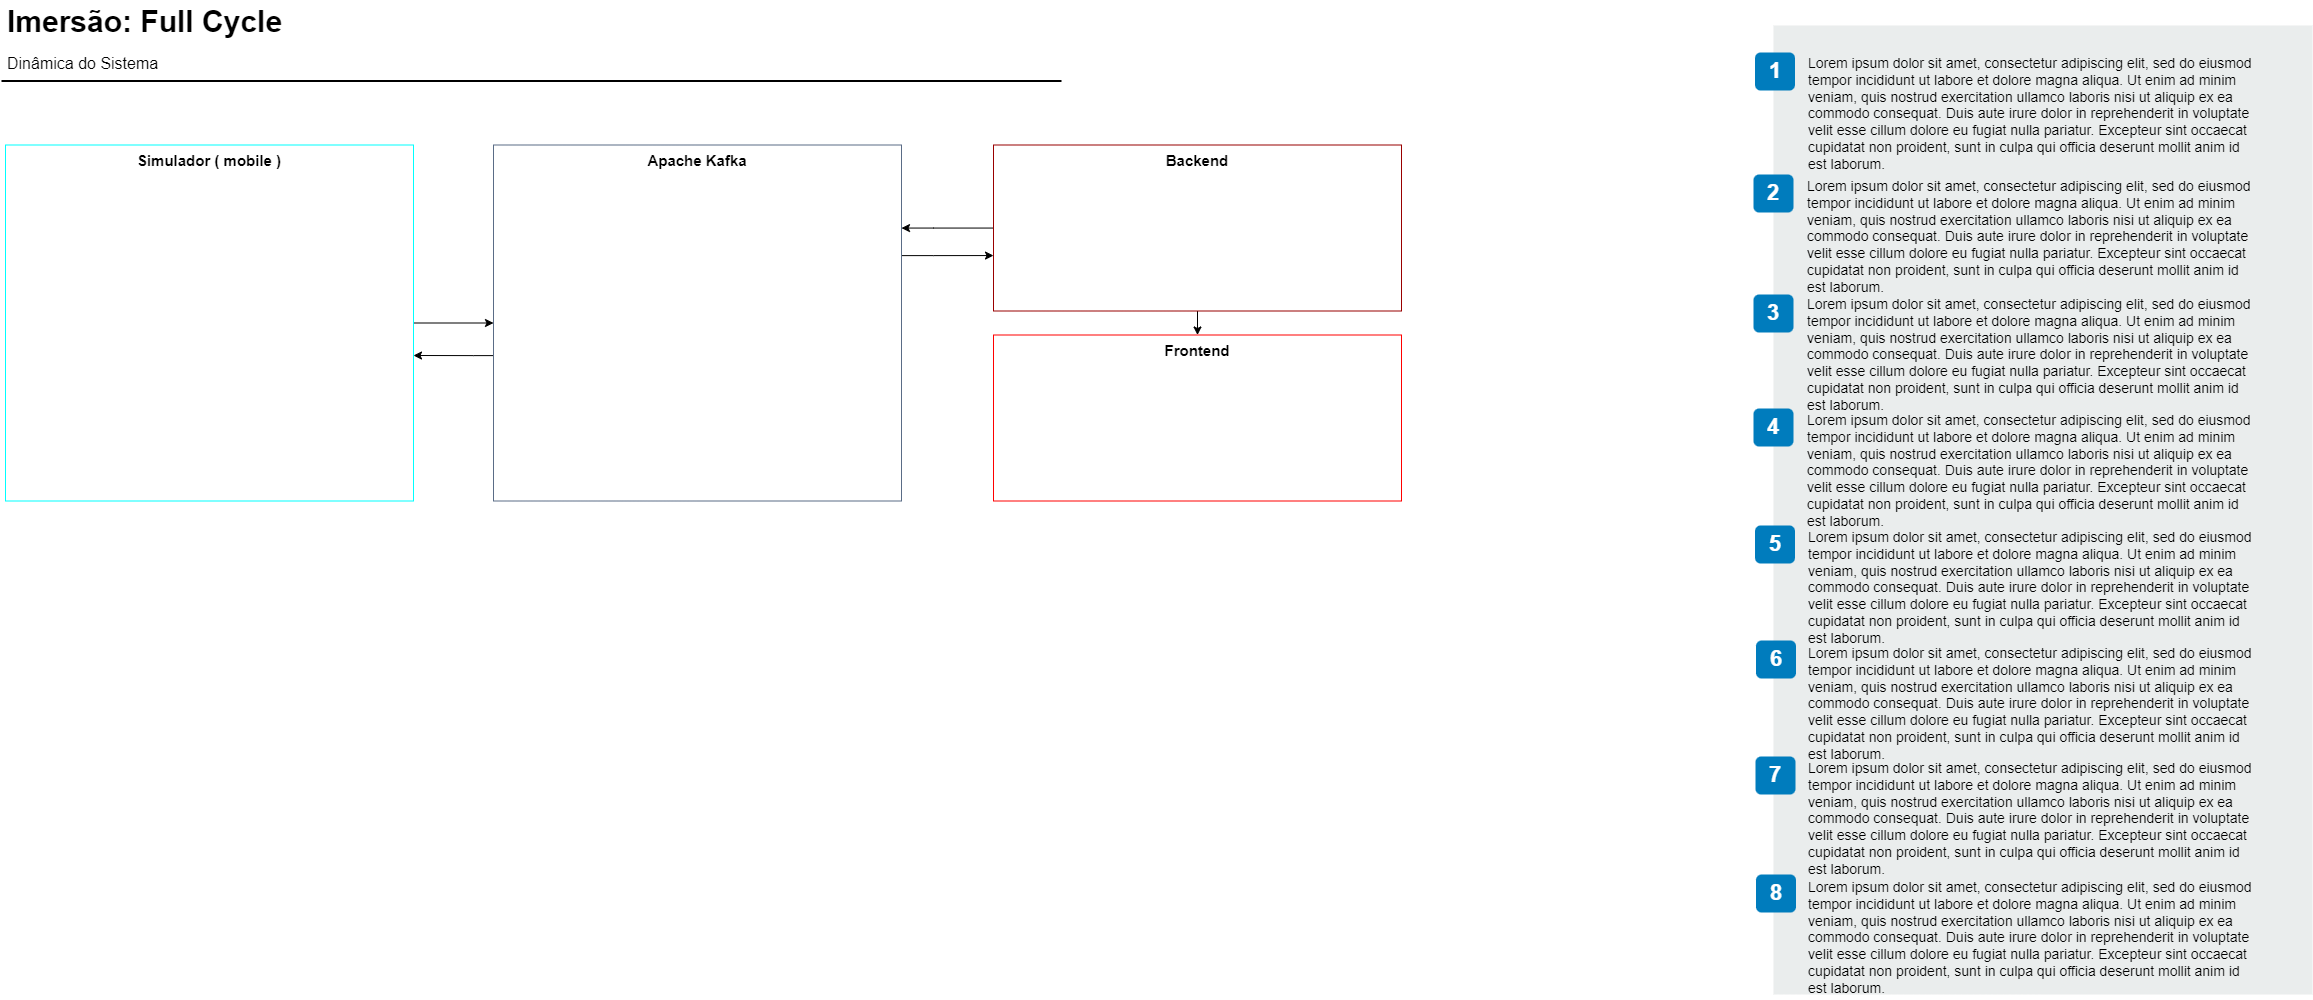

The diagram above was exported from draw.io. Its source (the exported page's mxGraphModel, read from the mxfile embedded in the PNG):
<mxGraphModel dx="1738" dy="969" grid="1" gridSize="10" guides="1" tooltips="1" connect="1" arrows="1" fold="1" page="1" pageScale="1" pageWidth="827" pageHeight="1169" math="0" shadow="0">
  <root>
    <mxCell id="0" />
    <mxCell id="1" parent="0" />
    <mxCell id="-QjtrjUzRDEMRZ5MF8oH-47" value="Imersão: Full Cycle" style="text;html=1;resizable=0;points=[];autosize=1;align=left;verticalAlign=top;spacingTop=-4;fontSize=30;fontStyle=1" parent="1" vertex="1">
      <mxGeometry x="12" y="65.5" width="290" height="40" as="geometry" />
    </mxCell>
    <mxCell id="-QjtrjUzRDEMRZ5MF8oH-48" value="Dinâmica do Sistema" style="text;html=1;resizable=0;points=[];autosize=1;align=left;verticalAlign=top;spacingTop=-4;fontSize=16" parent="1" vertex="1">
      <mxGeometry x="12" y="115.5" width="170" height="20" as="geometry" />
    </mxCell>
    <mxCell id="SCVMTBWpLvtzJIhz15lM-1" value="" style="line;strokeWidth=2;html=1;fontSize=14;" parent="1" vertex="1">
      <mxGeometry x="8" y="140.5" width="1060" height="10" as="geometry" />
    </mxCell>
    <mxCell id="7OVz4w7n9kzEPWy-4BBC-3" value="" style="rounded=0;whiteSpace=wrap;html=1;fillColor=#EAEDED;fontSize=22;fontColor=#FFFFFF;strokeColor=none;labelBackgroundColor=none;" parent="1" vertex="1">
      <mxGeometry x="1780" y="90" width="539" height="969" as="geometry" />
    </mxCell>
    <mxCell id="7OVz4w7n9kzEPWy-4BBC-4" value="1" style="rounded=1;whiteSpace=wrap;html=1;fillColor=#007CBD;strokeColor=none;fontColor=#FFFFFF;fontStyle=1;fontSize=22;labelBackgroundColor=none;" parent="1" vertex="1">
      <mxGeometry x="1761.5" y="117" width="40" height="38" as="geometry" />
    </mxCell>
    <mxCell id="7OVz4w7n9kzEPWy-4BBC-5" value="2" style="rounded=1;whiteSpace=wrap;html=1;fillColor=#007CBD;strokeColor=none;fontColor=#FFFFFF;fontStyle=1;fontSize=22;labelBackgroundColor=none;" parent="1" vertex="1">
      <mxGeometry x="1760" y="239" width="40" height="38" as="geometry" />
    </mxCell>
    <mxCell id="7OVz4w7n9kzEPWy-4BBC-6" value="3" style="rounded=1;whiteSpace=wrap;html=1;fillColor=#007CBD;strokeColor=none;fontColor=#FFFFFF;fontStyle=1;fontSize=22;labelBackgroundColor=none;" parent="1" vertex="1">
      <mxGeometry x="1760" y="359" width="40" height="38" as="geometry" />
    </mxCell>
    <mxCell id="7OVz4w7n9kzEPWy-4BBC-7" value="4" style="rounded=1;whiteSpace=wrap;html=1;fillColor=#007CBD;strokeColor=none;fontColor=#FFFFFF;fontStyle=1;fontSize=22;labelBackgroundColor=none;" parent="1" vertex="1">
      <mxGeometry x="1760" y="473" width="40" height="38" as="geometry" />
    </mxCell>
    <mxCell id="7OVz4w7n9kzEPWy-4BBC-8" value="5" style="rounded=1;whiteSpace=wrap;html=1;fillColor=#007CBD;strokeColor=none;fontColor=#FFFFFF;fontStyle=1;fontSize=22;labelBackgroundColor=none;" parent="1" vertex="1">
      <mxGeometry x="1761.5" y="590" width="40" height="38" as="geometry" />
    </mxCell>
    <mxCell id="7OVz4w7n9kzEPWy-4BBC-9" value="6" style="rounded=1;whiteSpace=wrap;html=1;fillColor=#007CBD;strokeColor=none;fontColor=#FFFFFF;fontStyle=1;fontSize=22;labelBackgroundColor=none;" parent="1" vertex="1">
      <mxGeometry x="1762.5" y="705" width="40" height="38" as="geometry" />
    </mxCell>
    <mxCell id="7OVz4w7n9kzEPWy-4BBC-10" value="7" style="rounded=1;whiteSpace=wrap;html=1;fillColor=#007CBD;strokeColor=none;fontColor=#FFFFFF;fontStyle=1;fontSize=22;labelBackgroundColor=none;" parent="1" vertex="1">
      <mxGeometry x="1762" y="821" width="40" height="38" as="geometry" />
    </mxCell>
    <mxCell id="7OVz4w7n9kzEPWy-4BBC-11" value="8" style="rounded=1;whiteSpace=wrap;html=1;fillColor=#007CBD;strokeColor=none;fontColor=#FFFFFF;fontStyle=1;fontSize=22;labelBackgroundColor=none;" parent="1" vertex="1">
      <mxGeometry x="1762.5" y="939" width="40" height="38" as="geometry" />
    </mxCell>
    <mxCell id="7OVz4w7n9kzEPWy-4BBC-13" value="&lt;span&gt;Lorem ipsum dolor sit amet, consectetur adipiscing elit, sed do eiusmod tempor incididunt ut labore et dolore magna aliqua. Ut enim ad minim veniam, quis nostrud exercitation ullamco laboris nisi ut aliquip ex ea commodo consequat. Duis aute irure dolor in reprehenderit in voluptate velit esse cillum dolore eu fugiat nulla pariatur. Excepteur sint occaecat cupidatat non proident, sunt in culpa qui officia deserunt mollit anim id est laborum.&lt;/span&gt;&lt;br&gt;" style="text;html=1;align=left;verticalAlign=top;spacingTop=-4;fontSize=14;labelBackgroundColor=none;whiteSpace=wrap;" parent="1" vertex="1">
      <mxGeometry x="1813" y="116.5" width="449" height="118" as="geometry" />
    </mxCell>
    <mxCell id="7OVz4w7n9kzEPWy-4BBC-14" value="&lt;span&gt;Lorem ipsum dolor sit amet, consectetur adipiscing elit, sed do eiusmod tempor incididunt ut labore et dolore magna aliqua. Ut enim ad minim veniam, quis nostrud exercitation ullamco laboris nisi ut aliquip ex ea commodo consequat. Duis aute irure dolor in reprehenderit in voluptate velit esse cillum dolore eu fugiat nulla pariatur. Excepteur sint occaecat cupidatat non proident, sunt in culpa qui officia deserunt mollit anim id est laborum.&lt;/span&gt;&lt;br&gt;" style="text;html=1;align=left;verticalAlign=top;spacingTop=-4;fontSize=14;labelBackgroundColor=none;whiteSpace=wrap;" parent="1" vertex="1">
      <mxGeometry x="1812" y="239.5" width="450" height="115" as="geometry" />
    </mxCell>
    <mxCell id="7OVz4w7n9kzEPWy-4BBC-15" value="&lt;span&gt;Lorem ipsum dolor sit amet, consectetur adipiscing elit, sed do eiusmod tempor incididunt ut labore et dolore magna aliqua. Ut enim ad minim veniam, quis nostrud exercitation ullamco laboris nisi ut aliquip ex ea commodo consequat. Duis aute irure dolor in reprehenderit in voluptate velit esse cillum dolore eu fugiat nulla pariatur. Excepteur sint occaecat cupidatat non proident, sunt in culpa qui officia deserunt mollit anim id est laborum.&lt;/span&gt;&lt;br&gt;" style="text;html=1;align=left;verticalAlign=top;spacingTop=-4;fontSize=14;labelBackgroundColor=none;whiteSpace=wrap;" parent="1" vertex="1">
      <mxGeometry x="1812" y="357.5" width="450" height="117" as="geometry" />
    </mxCell>
    <mxCell id="7OVz4w7n9kzEPWy-4BBC-16" value="&lt;span&gt;Lorem ipsum dolor sit amet, consectetur adipiscing elit, sed do eiusmod tempor incididunt ut labore et dolore magna aliqua. Ut enim ad minim veniam, quis nostrud exercitation ullamco laboris nisi ut aliquip ex ea commodo consequat. Duis aute irure dolor in reprehenderit in voluptate velit esse cillum dolore eu fugiat nulla pariatur. Excepteur sint occaecat cupidatat non proident, sunt in culpa qui officia deserunt mollit anim id est laborum.&lt;/span&gt;&lt;br&gt;" style="text;html=1;align=left;verticalAlign=top;spacingTop=-4;fontSize=14;labelBackgroundColor=none;whiteSpace=wrap;" parent="1" vertex="1">
      <mxGeometry x="1812" y="473.5" width="450" height="121" as="geometry" />
    </mxCell>
    <mxCell id="7OVz4w7n9kzEPWy-4BBC-17" value="&lt;span&gt;Lorem ipsum dolor sit amet, consectetur adipiscing elit, sed do eiusmod tempor incididunt ut labore et dolore magna aliqua. Ut enim ad minim veniam, quis nostrud exercitation ullamco laboris nisi ut aliquip ex ea commodo consequat. Duis aute irure dolor in reprehenderit in voluptate velit esse cillum dolore eu fugiat nulla pariatur. Excepteur sint occaecat cupidatat non proident, sunt in culpa qui officia deserunt mollit anim id est laborum.&lt;/span&gt;&lt;br&gt;" style="text;html=1;align=left;verticalAlign=top;spacingTop=-4;fontSize=14;labelBackgroundColor=none;whiteSpace=wrap;" parent="1" vertex="1">
      <mxGeometry x="1813" y="590.5" width="449" height="114" as="geometry" />
    </mxCell>
    <mxCell id="7OVz4w7n9kzEPWy-4BBC-18" value="&lt;span&gt;Lorem ipsum dolor sit amet, consectetur adipiscing elit, sed do eiusmod tempor incididunt ut labore et dolore magna aliqua. Ut enim ad minim veniam, quis nostrud exercitation ullamco laboris nisi ut aliquip ex ea commodo consequat. Duis aute irure dolor in reprehenderit in voluptate velit esse cillum dolore eu fugiat nulla pariatur. Excepteur sint occaecat cupidatat non proident, sunt in culpa qui officia deserunt mollit anim id est laborum.&lt;/span&gt;&lt;br&gt;" style="text;html=1;align=left;verticalAlign=top;spacingTop=-4;fontSize=14;labelBackgroundColor=none;whiteSpace=wrap;" parent="1" vertex="1">
      <mxGeometry x="1813" y="706.5" width="450" height="118" as="geometry" />
    </mxCell>
    <mxCell id="7OVz4w7n9kzEPWy-4BBC-19" value="&lt;span&gt;Lorem ipsum dolor sit amet, consectetur adipiscing elit, sed do eiusmod tempor incididunt ut labore et dolore magna aliqua. Ut enim ad minim veniam, quis nostrud exercitation ullamco laboris nisi ut aliquip ex ea commodo consequat. Duis aute irure dolor in reprehenderit in voluptate velit esse cillum dolore eu fugiat nulla pariatur. Excepteur sint occaecat cupidatat non proident, sunt in culpa qui officia deserunt mollit anim id est laborum.&lt;/span&gt;&lt;br&gt;" style="text;html=1;align=left;verticalAlign=top;spacingTop=-4;fontSize=14;labelBackgroundColor=none;whiteSpace=wrap;" parent="1" vertex="1">
      <mxGeometry x="1813" y="821.5" width="449" height="113" as="geometry" />
    </mxCell>
    <mxCell id="7OVz4w7n9kzEPWy-4BBC-20" value="&lt;span&gt;Lorem ipsum dolor sit amet, consectetur adipiscing elit, sed do eiusmod tempor incididunt ut labore et dolore magna aliqua. Ut enim ad minim veniam, quis nostrud exercitation ullamco laboris nisi ut aliquip ex ea commodo consequat. Duis aute irure dolor in reprehenderit in voluptate velit esse cillum dolore eu fugiat nulla pariatur. Excepteur sint occaecat cupidatat non proident, sunt in culpa qui officia deserunt mollit anim id est laborum.&lt;/span&gt;&lt;br&gt;" style="text;html=1;align=left;verticalAlign=top;spacingTop=-4;fontSize=14;labelBackgroundColor=none;whiteSpace=wrap;" parent="1" vertex="1">
      <mxGeometry x="1813" y="940.5" width="449" height="124" as="geometry" />
    </mxCell>
    <mxCell id="5adXvb05oXmXKpS4-DjI-4" style="edgeStyle=orthogonalEdgeStyle;rounded=0;orthogonalLoop=1;jettySize=auto;html=1;entryX=0;entryY=0.5;entryDx=0;entryDy=0;fontSize=15;fontColor=#000000;" edge="1" parent="1" source="5adXvb05oXmXKpS4-DjI-2" target="5adXvb05oXmXKpS4-DjI-3">
      <mxGeometry relative="1" as="geometry" />
    </mxCell>
    <mxCell id="5adXvb05oXmXKpS4-DjI-2" value="Simulador ( mobile )" style="fillColor=none;strokeColor=#00FFFF;verticalAlign=top;fontStyle=1;fontColor=#000000;fontSize=15;" vertex="1" parent="1">
      <mxGeometry x="12" y="209.5" width="408" height="356" as="geometry" />
    </mxCell>
    <mxCell id="5adXvb05oXmXKpS4-DjI-17" style="edgeStyle=orthogonalEdgeStyle;rounded=0;orthogonalLoop=1;jettySize=auto;html=1;entryX=0;entryY=0.666;entryDx=0;entryDy=0;entryPerimeter=0;fontSize=15;fontColor=#000000;" edge="1" parent="1" source="5adXvb05oXmXKpS4-DjI-3" target="5adXvb05oXmXKpS4-DjI-9">
      <mxGeometry relative="1" as="geometry">
        <Array as="points">
          <mxPoint x="940" y="320" />
          <mxPoint x="940" y="320" />
        </Array>
      </mxGeometry>
    </mxCell>
    <mxCell id="5adXvb05oXmXKpS4-DjI-18" style="edgeStyle=orthogonalEdgeStyle;rounded=0;orthogonalLoop=1;jettySize=auto;html=1;fontSize=15;fontColor=#000000;" edge="1" parent="1" source="5adXvb05oXmXKpS4-DjI-3">
      <mxGeometry relative="1" as="geometry">
        <mxPoint x="420" y="420" as="targetPoint" />
        <Array as="points">
          <mxPoint x="480" y="420" />
          <mxPoint x="480" y="420" />
        </Array>
      </mxGeometry>
    </mxCell>
    <mxCell id="5adXvb05oXmXKpS4-DjI-3" value="Apache Kafka" style="fillColor=none;strokeColor=#5A6C86;verticalAlign=top;fontStyle=1;fontColor=#000000;fontSize=15;" vertex="1" parent="1">
      <mxGeometry x="500" y="209.5" width="408" height="356" as="geometry" />
    </mxCell>
    <mxCell id="5adXvb05oXmXKpS4-DjI-12" value="" style="edgeStyle=orthogonalEdgeStyle;rounded=0;orthogonalLoop=1;jettySize=auto;html=1;fontSize=15;fontColor=#000000;" edge="1" parent="1" source="5adXvb05oXmXKpS4-DjI-9" target="5adXvb05oXmXKpS4-DjI-3">
      <mxGeometry relative="1" as="geometry">
        <Array as="points">
          <mxPoint x="940" y="292.5" />
          <mxPoint x="940" y="292.5" />
        </Array>
      </mxGeometry>
    </mxCell>
    <mxCell id="5adXvb05oXmXKpS4-DjI-14" style="edgeStyle=orthogonalEdgeStyle;rounded=0;orthogonalLoop=1;jettySize=auto;html=1;fontSize=15;fontColor=#000000;" edge="1" parent="1" source="5adXvb05oXmXKpS4-DjI-9" target="5adXvb05oXmXKpS4-DjI-11">
      <mxGeometry relative="1" as="geometry" />
    </mxCell>
    <mxCell id="5adXvb05oXmXKpS4-DjI-9" value="Backend" style="fillColor=none;strokeColor=#990000;verticalAlign=top;fontStyle=1;fontColor=#000000;fontSize=15;" vertex="1" parent="1">
      <mxGeometry x="1000" y="209.5" width="408" height="166" as="geometry" />
    </mxCell>
    <mxCell id="5adXvb05oXmXKpS4-DjI-11" value="Frontend" style="fillColor=none;strokeColor=#FF0000;verticalAlign=top;fontStyle=1;fontColor=#000000;fontSize=15;" vertex="1" parent="1">
      <mxGeometry x="1000" y="399.5" width="408" height="166" as="geometry" />
    </mxCell>
  </root>
</mxGraphModel>